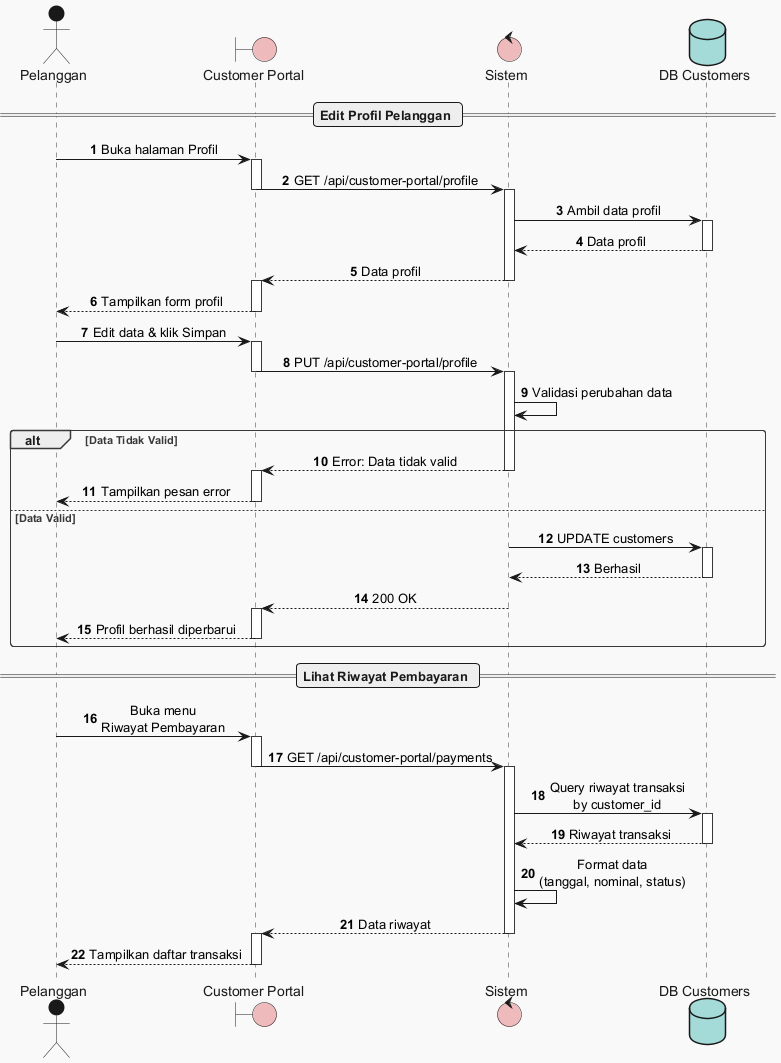

The diagram above was rendered by PlantUML. Its source (embedded in the PNG):
@startuml
!theme mars
autonumber
skinparam sequenceMessageAlign center

actor "Pelanggan" as Cust
boundary "Customer Portal" as UI
control "Sistem" as System
database "DB Customers" as DB

== Edit Profil Pelanggan ==

Cust -> UI : Buka halaman Profil
activate UI
UI -> System : GET /api/customer-portal/profile
deactivate UI
activate System

System -> DB : Ambil data profil
activate DB
DB --> System : Data profil
deactivate DB

System --> UI : Data profil
deactivate System
activate UI
UI --> Cust : Tampilkan form profil
deactivate UI

Cust -> UI : Edit data & klik Simpan
activate UI
UI -> System : PUT /api/customer-portal/profile
deactivate UI
activate System

System -> System : Validasi perubahan data
alt Data Tidak Valid
    System --> UI : Error: Data tidak valid
    deactivate System
    activate UI
    UI --> Cust : Tampilkan pesan error
    deactivate UI
else Data Valid
    System -> DB : UPDATE customers
    activate DB
    DB --> System : Berhasil
    deactivate DB

    System --> UI : 200 OK
    deactivate System
    activate UI
    UI --> Cust : Profil berhasil diperbarui
    deactivate UI
end

== Lihat Riwayat Pembayaran ==

Cust -> UI : Buka menu\nRiwayat Pembayaran
activate UI
UI -> System : GET /api/customer-portal/payments
deactivate UI
activate System

System -> DB : Query riwayat transaksi\nby customer_id
activate DB
DB --> System : Riwayat transaksi
deactivate DB

System -> System : Format data\n(tanggal, nominal, status)

System --> UI : Data riwayat
deactivate System
activate UI
UI --> Cust : Tampilkan daftar transaksi
deactivate UI

@enduml